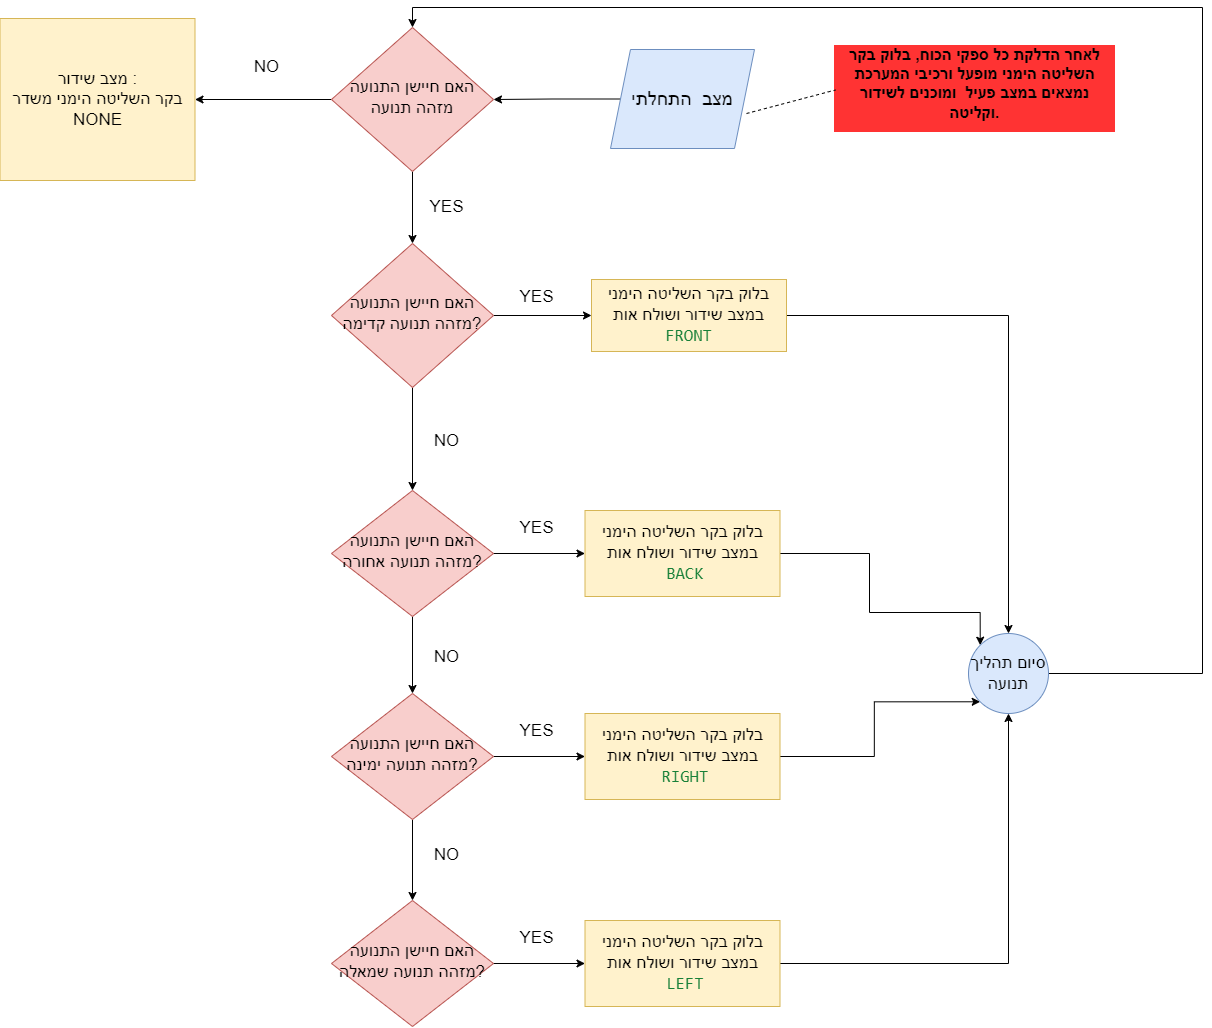

The diagram above was exported from draw.io. Its source (the exported page's mxGraphModel, read from the mxfile embedded in the PNG):
<mxGraphModel dx="1750" dy="2039" grid="1" gridSize="9" guides="1" tooltips="1" connect="1" arrows="1" fold="1" page="1" pageScale="1" pageWidth="827" pageHeight="1169" background="#ffffff" math="0" shadow="0">
  <root>
    <mxCell id="WIyWlLk6GJQsqaUBKTNV-0" />
    <mxCell id="WIyWlLk6GJQsqaUBKTNV-1" parent="WIyWlLk6GJQsqaUBKTNV-0" />
    <mxCell id="PiorGuyoPDneUaHUahcR-0" value="&lt;h1 style=&quot;margin-top: 0px; font-size: 16px;&quot;&gt;לאחר הדלקת כל ספקי הכוח, בלוק בקר השליטה הימני מופעל ורכיבי&amp;nbsp;המערכת נמצאים במצב פעיל&amp;nbsp; ומוכנים לשידור וקליטה.&lt;/h1&gt;" style="text;html=1;whiteSpace=wrap;overflow=hidden;rounded=0;horizontal=1;verticalAlign=top;fontSize=15;align=center;labelBackgroundColor=#FF3333;spacingTop=0;spacingRight=0;spacingLeft=0;spacing=0;" parent="WIyWlLk6GJQsqaUBKTNV-1" vertex="1">
      <mxGeometry x="983" y="-1049" width="279" height="99" as="geometry" />
    </mxCell>
    <mxCell id="PiorGuyoPDneUaHUahcR-2" value="" style="endArrow=none;dashed=1;html=1;rounded=0;exitX=1;exitY=0.5;exitDx=0;exitDy=0;entryX=0;entryY=0.5;entryDx=0;entryDy=0;" parent="WIyWlLk6GJQsqaUBKTNV-1" target="PiorGuyoPDneUaHUahcR-0" edge="1">
      <mxGeometry width="50" height="50" relative="1" as="geometry">
        <mxPoint x="894" y="-976" as="sourcePoint" />
        <mxPoint x="954" y="-966" as="targetPoint" />
      </mxGeometry>
    </mxCell>
    <mxCell id="PiorGuyoPDneUaHUahcR-223" value="" style="edgeStyle=orthogonalEdgeStyle;rounded=0;orthogonalLoop=1;jettySize=auto;html=1;" parent="WIyWlLk6GJQsqaUBKTNV-1" source="PiorGuyoPDneUaHUahcR-18" target="PiorGuyoPDneUaHUahcR-163" edge="1">
      <mxGeometry relative="1" as="geometry" />
    </mxCell>
    <mxCell id="PiorGuyoPDneUaHUahcR-18" value="מצב&amp;nbsp; התחלתי" style="shape=parallelogram;perimeter=parallelogramPerimeter;whiteSpace=wrap;html=1;fixedSize=1;labelBackgroundColor=none;fillColor=#dae8fc;strokeColor=#6c8ebf;fontSize=19;" parent="WIyWlLk6GJQsqaUBKTNV-1" vertex="1">
      <mxGeometry x="758" y="-1040" width="144" height="99" as="geometry" />
    </mxCell>
    <mxCell id="PiorGuyoPDneUaHUahcR-176" value="" style="edgeStyle=orthogonalEdgeStyle;rounded=0;orthogonalLoop=1;jettySize=auto;html=1;" parent="WIyWlLk6GJQsqaUBKTNV-1" source="PiorGuyoPDneUaHUahcR-163" target="PiorGuyoPDneUaHUahcR-175" edge="1">
      <mxGeometry relative="1" as="geometry" />
    </mxCell>
    <mxCell id="68PI_PkQbKH1f5xnBMJY-5" value="" style="edgeStyle=orthogonalEdgeStyle;rounded=0;orthogonalLoop=1;jettySize=auto;html=1;exitX=0.5;exitY=1;exitDx=0;exitDy=0;" edge="1" parent="WIyWlLk6GJQsqaUBKTNV-1" source="PiorGuyoPDneUaHUahcR-163" target="68PI_PkQbKH1f5xnBMJY-2">
      <mxGeometry relative="1" as="geometry" />
    </mxCell>
    <mxCell id="PiorGuyoPDneUaHUahcR-163" value="האם חיישן התנועה מזהה תנועה" style="rhombus;whiteSpace=wrap;html=1;shadow=0;fontFamily=Helvetica;fontSize=17;align=center;strokeWidth=1;spacing=6;spacingTop=-4;fillColor=#f8cecc;strokeColor=#b85450;" parent="WIyWlLk6GJQsqaUBKTNV-1" vertex="1">
      <mxGeometry x="479" y="-1062" width="162" height="144" as="geometry" />
    </mxCell>
    <mxCell id="PiorGuyoPDneUaHUahcR-164" value="YES" style="text;html=1;align=center;verticalAlign=middle;resizable=0;points=[];autosize=1;strokeColor=none;fillColor=none;fontSize=17;" parent="WIyWlLk6GJQsqaUBKTNV-1" vertex="1">
      <mxGeometry x="567" y="-900" width="54" height="36" as="geometry" />
    </mxCell>
    <mxCell id="PiorGuyoPDneUaHUahcR-175" value="&lt;font style=&quot;font-size: 17px;&quot;&gt;מצב שידור :&lt;br&gt;בקר השליטה הימני משדר NONE&lt;/font&gt;" style="whiteSpace=wrap;html=1;fillColor=#fff2cc;strokeColor=#d6b656;fontSize=16;" parent="WIyWlLk6GJQsqaUBKTNV-1" vertex="1">
      <mxGeometry x="147.5" y="-1071" width="195" height="162" as="geometry" />
    </mxCell>
    <mxCell id="PiorGuyoPDneUaHUahcR-177" value="NO" style="text;html=1;align=center;verticalAlign=middle;resizable=0;points=[];autosize=1;strokeColor=none;fillColor=none;fontSize=17;" parent="WIyWlLk6GJQsqaUBKTNV-1" vertex="1">
      <mxGeometry x="391" y="-1040" width="45" height="36" as="geometry" />
    </mxCell>
    <mxCell id="68PI_PkQbKH1f5xnBMJY-13" value="" style="edgeStyle=orthogonalEdgeStyle;rounded=0;orthogonalLoop=1;jettySize=auto;html=1;" edge="1" parent="WIyWlLk6GJQsqaUBKTNV-1" source="68PI_PkQbKH1f5xnBMJY-2" target="68PI_PkQbKH1f5xnBMJY-3">
      <mxGeometry relative="1" as="geometry" />
    </mxCell>
    <mxCell id="68PI_PkQbKH1f5xnBMJY-31" value="" style="edgeStyle=orthogonalEdgeStyle;rounded=0;orthogonalLoop=1;jettySize=auto;html=1;" edge="1" parent="WIyWlLk6GJQsqaUBKTNV-1" source="68PI_PkQbKH1f5xnBMJY-2" target="68PI_PkQbKH1f5xnBMJY-8">
      <mxGeometry relative="1" as="geometry" />
    </mxCell>
    <mxCell id="68PI_PkQbKH1f5xnBMJY-2" value="האם חיישן התנועה מזהה תנועה קדימה?" style="rhombus;whiteSpace=wrap;html=1;shadow=0;fontFamily=Helvetica;fontSize=17;align=center;strokeWidth=1;spacing=6;spacingTop=-4;fillColor=#f8cecc;strokeColor=#b85450;" vertex="1" parent="WIyWlLk6GJQsqaUBKTNV-1">
      <mxGeometry x="479" y="-846" width="162" height="144" as="geometry" />
    </mxCell>
    <mxCell id="68PI_PkQbKH1f5xnBMJY-19" value="" style="edgeStyle=orthogonalEdgeStyle;rounded=0;orthogonalLoop=1;jettySize=auto;html=1;" edge="1" parent="WIyWlLk6GJQsqaUBKTNV-1" source="68PI_PkQbKH1f5xnBMJY-3" target="68PI_PkQbKH1f5xnBMJY-16">
      <mxGeometry relative="1" as="geometry" />
    </mxCell>
    <mxCell id="68PI_PkQbKH1f5xnBMJY-29" value="" style="edgeStyle=orthogonalEdgeStyle;rounded=0;orthogonalLoop=1;jettySize=auto;html=1;" edge="1" parent="WIyWlLk6GJQsqaUBKTNV-1" source="68PI_PkQbKH1f5xnBMJY-3" target="68PI_PkQbKH1f5xnBMJY-12">
      <mxGeometry relative="1" as="geometry" />
    </mxCell>
    <mxCell id="68PI_PkQbKH1f5xnBMJY-3" value="&lt;font style=&quot;font-size: 17px;&quot;&gt;האם חיישן התנועה מזהה תנועה אחורה?&lt;/font&gt;" style="rhombus;whiteSpace=wrap;html=1;shadow=0;fontFamily=Helvetica;fontSize=17;align=center;strokeWidth=1;spacing=6;spacingTop=-4;fillColor=#f8cecc;strokeColor=#b85450;" vertex="1" parent="WIyWlLk6GJQsqaUBKTNV-1">
      <mxGeometry x="479" y="-599" width="162" height="126" as="geometry" />
    </mxCell>
    <mxCell id="68PI_PkQbKH1f5xnBMJY-38" style="edgeStyle=orthogonalEdgeStyle;rounded=0;orthogonalLoop=1;jettySize=auto;html=1;exitX=1;exitY=0.5;exitDx=0;exitDy=0;entryX=0.5;entryY=0;entryDx=0;entryDy=0;" edge="1" parent="WIyWlLk6GJQsqaUBKTNV-1" source="68PI_PkQbKH1f5xnBMJY-8" target="68PI_PkQbKH1f5xnBMJY-37">
      <mxGeometry relative="1" as="geometry" />
    </mxCell>
    <mxCell id="68PI_PkQbKH1f5xnBMJY-8" value="&lt;span id=&quot;docs-internal-guid-399eac6e-7fff-9588-f750-6cadf57afd40&quot; style=&quot;font-size: 17px;&quot;&gt;&lt;span style=&quot;font-family: Arial, sans-serif; background-color: transparent; font-variant-numeric: normal; font-variant-east-asian: normal; font-variant-alternates: normal; font-variant-position: normal; vertical-align: baseline; white-space-collapse: preserve; font-size: 17px;&quot;&gt;בלוק בקר השליטה הימני במצב שידור ושולח אות &lt;/span&gt;&lt;/span&gt;&lt;span id=&quot;docs-internal-guid-6439e541-7fff-07de-a688-a63e75dc27c2&quot; style=&quot;font-size: 17px;&quot;&gt;&lt;span style=&quot;font-family: &amp;quot;Roboto Mono&amp;quot;, monospace; color: rgb(24, 128, 56); background-color: transparent; font-variant-numeric: normal; font-variant-east-asian: normal; font-variant-alternates: normal; font-variant-position: normal; vertical-align: baseline; white-space-collapse: preserve; font-size: 17px;&quot;&gt;&lt;font style=&quot;font-size: 17px;&quot;&gt;FRONT&lt;/font&gt;&lt;/span&gt;&lt;/span&gt;" style="rounded=0;whiteSpace=wrap;html=1;fontSize=17;fillColor=#fff2cc;strokeColor=#d6b656;" vertex="1" parent="WIyWlLk6GJQsqaUBKTNV-1">
      <mxGeometry x="739" y="-810" width="195" height="72" as="geometry" />
    </mxCell>
    <mxCell id="68PI_PkQbKH1f5xnBMJY-39" style="edgeStyle=orthogonalEdgeStyle;rounded=0;orthogonalLoop=1;jettySize=auto;html=1;exitX=1;exitY=0.5;exitDx=0;exitDy=0;entryX=0;entryY=0;entryDx=0;entryDy=0;" edge="1" parent="WIyWlLk6GJQsqaUBKTNV-1" source="68PI_PkQbKH1f5xnBMJY-12" target="68PI_PkQbKH1f5xnBMJY-37">
      <mxGeometry relative="1" as="geometry">
        <Array as="points">
          <mxPoint x="1017" y="-536" />
          <mxPoint x="1017" y="-477" />
          <mxPoint x="1128" y="-477" />
        </Array>
      </mxGeometry>
    </mxCell>
    <mxCell id="68PI_PkQbKH1f5xnBMJY-12" value="&lt;span id=&quot;docs-internal-guid-399eac6e-7fff-9588-f750-6cadf57afd40&quot; style=&quot;font-size: 17px;&quot;&gt;&lt;span style=&quot;font-family: Arial, sans-serif; background-color: transparent; font-variant-numeric: normal; font-variant-east-asian: normal; font-variant-alternates: normal; font-variant-position: normal; vertical-align: baseline; white-space-collapse: preserve; font-size: 17px;&quot;&gt;בלוק בקר השליטה הימני במצב שידור ושולח אות&lt;br style=&quot;font-size: 17px;&quot;&gt; &lt;/span&gt;&lt;/span&gt;&lt;span id=&quot;docs-internal-guid-6439e541-7fff-07de-a688-a63e75dc27c2&quot; style=&quot;font-size: 17px;&quot;&gt;&lt;span style=&quot;font-family: &amp;quot;Roboto Mono&amp;quot;, monospace; color: rgb(24, 128, 56); background-color: transparent; font-variant-numeric: normal; font-variant-east-asian: normal; font-variant-alternates: normal; font-variant-position: normal; vertical-align: baseline; white-space-collapse: preserve; font-size: 17px;&quot;&gt;&lt;font style=&quot;font-size: 17px;&quot;&gt;BACK&lt;/font&gt;&lt;/span&gt;&lt;/span&gt;" style="rounded=0;whiteSpace=wrap;html=1;fontSize=17;fillColor=#fff2cc;strokeColor=#d6b656;" vertex="1" parent="WIyWlLk6GJQsqaUBKTNV-1">
      <mxGeometry x="732.5" y="-579" width="195" height="86" as="geometry" />
    </mxCell>
    <mxCell id="68PI_PkQbKH1f5xnBMJY-18" value="" style="edgeStyle=orthogonalEdgeStyle;rounded=0;orthogonalLoop=1;jettySize=auto;html=1;" edge="1" parent="WIyWlLk6GJQsqaUBKTNV-1" source="68PI_PkQbKH1f5xnBMJY-16" target="68PI_PkQbKH1f5xnBMJY-17">
      <mxGeometry relative="1" as="geometry" />
    </mxCell>
    <mxCell id="68PI_PkQbKH1f5xnBMJY-21" value="" style="edgeStyle=orthogonalEdgeStyle;rounded=0;orthogonalLoop=1;jettySize=auto;html=1;" edge="1" parent="WIyWlLk6GJQsqaUBKTNV-1" source="68PI_PkQbKH1f5xnBMJY-16" target="68PI_PkQbKH1f5xnBMJY-20">
      <mxGeometry relative="1" as="geometry" />
    </mxCell>
    <mxCell id="68PI_PkQbKH1f5xnBMJY-16" value="&lt;font style=&quot;font-size: 17px;&quot;&gt;האם חיישן התנועה מזהה תנועה ימינה?&lt;/font&gt;" style="rhombus;whiteSpace=wrap;html=1;shadow=0;fontFamily=Helvetica;fontSize=17;align=center;strokeWidth=1;spacing=6;spacingTop=-4;fillColor=#f8cecc;strokeColor=#b85450;" vertex="1" parent="WIyWlLk6GJQsqaUBKTNV-1">
      <mxGeometry x="479" y="-396" width="162" height="126" as="geometry" />
    </mxCell>
    <mxCell id="68PI_PkQbKH1f5xnBMJY-40" style="edgeStyle=orthogonalEdgeStyle;rounded=0;orthogonalLoop=1;jettySize=auto;html=1;exitX=1;exitY=0.5;exitDx=0;exitDy=0;entryX=0;entryY=1;entryDx=0;entryDy=0;" edge="1" parent="WIyWlLk6GJQsqaUBKTNV-1" source="68PI_PkQbKH1f5xnBMJY-17" target="68PI_PkQbKH1f5xnBMJY-37">
      <mxGeometry relative="1" as="geometry" />
    </mxCell>
    <mxCell id="68PI_PkQbKH1f5xnBMJY-17" value="&lt;font style=&quot;font-size: 17px;&quot;&gt;&lt;span id=&quot;docs-internal-guid-399eac6e-7fff-9588-f750-6cadf57afd40&quot; style=&quot;font-size: 17px;&quot;&gt;&lt;span style=&quot;font-family: Arial, sans-serif; background-color: transparent; font-variant-numeric: normal; font-variant-east-asian: normal; font-variant-alternates: normal; font-variant-position: normal; vertical-align: baseline; white-space-collapse: preserve; font-size: 17px;&quot;&gt;בלוק בקר השליטה הימני במצב שידור ושולח אות&lt;br style=&quot;font-size: 17px;&quot;&gt; &lt;/span&gt;&lt;/span&gt;&lt;span id=&quot;docs-internal-guid-6439e541-7fff-07de-a688-a63e75dc27c2&quot; style=&quot;font-size: 17px;&quot;&gt;&lt;span style=&quot;font-family: &amp;quot;Roboto Mono&amp;quot;, monospace; color: rgb(24, 128, 56); background-color: transparent; font-variant-numeric: normal; font-variant-east-asian: normal; font-variant-alternates: normal; font-variant-position: normal; vertical-align: baseline; white-space-collapse: preserve; font-size: 17px;&quot;&gt;&lt;font style=&quot;font-size: 17px;&quot;&gt;RIGHT&lt;/font&gt;&lt;/span&gt;&lt;/span&gt;&lt;/font&gt;" style="rounded=0;whiteSpace=wrap;html=1;fontSize=17;fillColor=#fff2cc;strokeColor=#d6b656;" vertex="1" parent="WIyWlLk6GJQsqaUBKTNV-1">
      <mxGeometry x="732.5" y="-376" width="195" height="86" as="geometry" />
    </mxCell>
    <mxCell id="68PI_PkQbKH1f5xnBMJY-23" value="" style="edgeStyle=orthogonalEdgeStyle;rounded=0;orthogonalLoop=1;jettySize=auto;html=1;" edge="1" parent="WIyWlLk6GJQsqaUBKTNV-1" source="68PI_PkQbKH1f5xnBMJY-20" target="68PI_PkQbKH1f5xnBMJY-22">
      <mxGeometry relative="1" as="geometry" />
    </mxCell>
    <mxCell id="68PI_PkQbKH1f5xnBMJY-20" value="&lt;font style=&quot;font-size: 17px;&quot;&gt;האם חיישן התנועה מזהה תנועה שמאלה?&lt;/font&gt;" style="rhombus;whiteSpace=wrap;html=1;shadow=0;fontFamily=Helvetica;fontSize=17;align=center;strokeWidth=1;spacing=6;spacingTop=-4;fillColor=#f8cecc;strokeColor=#b85450;" vertex="1" parent="WIyWlLk6GJQsqaUBKTNV-1">
      <mxGeometry x="479" y="-189" width="162" height="126" as="geometry" />
    </mxCell>
    <mxCell id="68PI_PkQbKH1f5xnBMJY-41" style="edgeStyle=orthogonalEdgeStyle;rounded=0;orthogonalLoop=1;jettySize=auto;html=1;exitX=1;exitY=0.5;exitDx=0;exitDy=0;" edge="1" parent="WIyWlLk6GJQsqaUBKTNV-1" source="68PI_PkQbKH1f5xnBMJY-22" target="68PI_PkQbKH1f5xnBMJY-37">
      <mxGeometry relative="1" as="geometry" />
    </mxCell>
    <mxCell id="68PI_PkQbKH1f5xnBMJY-22" value="&lt;font style=&quot;font-size: 17px;&quot;&gt;&lt;span id=&quot;docs-internal-guid-399eac6e-7fff-9588-f750-6cadf57afd40&quot; style=&quot;font-size: 17px;&quot;&gt;&lt;span style=&quot;font-family: Arial, sans-serif; background-color: transparent; font-variant-numeric: normal; font-variant-east-asian: normal; font-variant-alternates: normal; font-variant-position: normal; vertical-align: baseline; white-space-collapse: preserve; font-size: 17px;&quot;&gt;בלוק בקר השליטה הימני במצב שידור ושולח אות&lt;br style=&quot;font-size: 17px;&quot;&gt; &lt;/span&gt;&lt;/span&gt;&lt;span id=&quot;docs-internal-guid-6439e541-7fff-07de-a688-a63e75dc27c2&quot; style=&quot;font-size: 17px;&quot;&gt;&lt;span style=&quot;font-family: &amp;quot;Roboto Mono&amp;quot;, monospace; color: rgb(24, 128, 56); background-color: transparent; font-variant-numeric: normal; font-variant-east-asian: normal; font-variant-alternates: normal; font-variant-position: normal; vertical-align: baseline; white-space-collapse: preserve; font-size: 17px;&quot;&gt;&lt;font style=&quot;font-size: 17px;&quot;&gt;LEFT&lt;/font&gt;&lt;/span&gt;&lt;/span&gt;&lt;/font&gt;" style="rounded=0;whiteSpace=wrap;html=1;fontSize=17;fillColor=#fff2cc;strokeColor=#d6b656;" vertex="1" parent="WIyWlLk6GJQsqaUBKTNV-1">
      <mxGeometry x="732.5" y="-169" width="195" height="86" as="geometry" />
    </mxCell>
    <mxCell id="68PI_PkQbKH1f5xnBMJY-25" value="YES" style="text;html=1;align=center;verticalAlign=middle;resizable=0;points=[];autosize=1;strokeColor=none;fillColor=none;fontSize=17;" vertex="1" parent="WIyWlLk6GJQsqaUBKTNV-1">
      <mxGeometry x="657" y="-376" width="54" height="36" as="geometry" />
    </mxCell>
    <mxCell id="68PI_PkQbKH1f5xnBMJY-15" value="YES" style="text;html=1;align=center;verticalAlign=middle;resizable=0;points=[];autosize=1;strokeColor=none;fillColor=none;fontSize=17;" vertex="1" parent="WIyWlLk6GJQsqaUBKTNV-1">
      <mxGeometry x="657" y="-810" width="54" height="36" as="geometry" />
    </mxCell>
    <mxCell id="68PI_PkQbKH1f5xnBMJY-24" value="YES" style="text;html=1;align=center;verticalAlign=middle;resizable=0;points=[];autosize=1;strokeColor=none;fillColor=none;fontSize=17;" vertex="1" parent="WIyWlLk6GJQsqaUBKTNV-1">
      <mxGeometry x="657" y="-579" width="54" height="36" as="geometry" />
    </mxCell>
    <mxCell id="68PI_PkQbKH1f5xnBMJY-32" value="YES" style="text;html=1;align=center;verticalAlign=middle;resizable=0;points=[];autosize=1;strokeColor=none;fillColor=none;fontSize=17;" vertex="1" parent="WIyWlLk6GJQsqaUBKTNV-1">
      <mxGeometry x="657" y="-169" width="54" height="36" as="geometry" />
    </mxCell>
    <mxCell id="68PI_PkQbKH1f5xnBMJY-33" value="NO" style="text;html=1;align=center;verticalAlign=middle;resizable=0;points=[];autosize=1;strokeColor=none;fillColor=none;fontSize=17;" vertex="1" parent="WIyWlLk6GJQsqaUBKTNV-1">
      <mxGeometry x="571.5" y="-666" width="45" height="36" as="geometry" />
    </mxCell>
    <mxCell id="68PI_PkQbKH1f5xnBMJY-34" value="NO" style="text;html=1;align=center;verticalAlign=middle;resizable=0;points=[];autosize=1;strokeColor=none;fillColor=none;fontSize=17;" vertex="1" parent="WIyWlLk6GJQsqaUBKTNV-1">
      <mxGeometry x="571.5" y="-450" width="45" height="36" as="geometry" />
    </mxCell>
    <mxCell id="68PI_PkQbKH1f5xnBMJY-35" value="NO" style="text;html=1;align=center;verticalAlign=middle;resizable=0;points=[];autosize=1;strokeColor=none;fillColor=none;fontSize=17;" vertex="1" parent="WIyWlLk6GJQsqaUBKTNV-1">
      <mxGeometry x="571.5" y="-252" width="45" height="36" as="geometry" />
    </mxCell>
    <mxCell id="68PI_PkQbKH1f5xnBMJY-42" style="edgeStyle=orthogonalEdgeStyle;rounded=0;orthogonalLoop=1;jettySize=auto;html=1;exitX=1;exitY=0.5;exitDx=0;exitDy=0;entryX=0.5;entryY=0;entryDx=0;entryDy=0;" edge="1" parent="WIyWlLk6GJQsqaUBKTNV-1" source="68PI_PkQbKH1f5xnBMJY-37" target="PiorGuyoPDneUaHUahcR-163">
      <mxGeometry relative="1" as="geometry">
        <Array as="points">
          <mxPoint x="1350" y="-416" />
          <mxPoint x="1350" y="-1082" />
          <mxPoint x="560" y="-1082" />
        </Array>
      </mxGeometry>
    </mxCell>
    <mxCell id="68PI_PkQbKH1f5xnBMJY-37" value="סיום תהליך תנועה" style="ellipse;whiteSpace=wrap;html=1;fillColor=#dae8fc;strokeColor=#6c8ebf;fontSize=17;" vertex="1" parent="WIyWlLk6GJQsqaUBKTNV-1">
      <mxGeometry x="1116" y="-456" width="80" height="80" as="geometry" />
    </mxCell>
  </root>
</mxGraphModel>